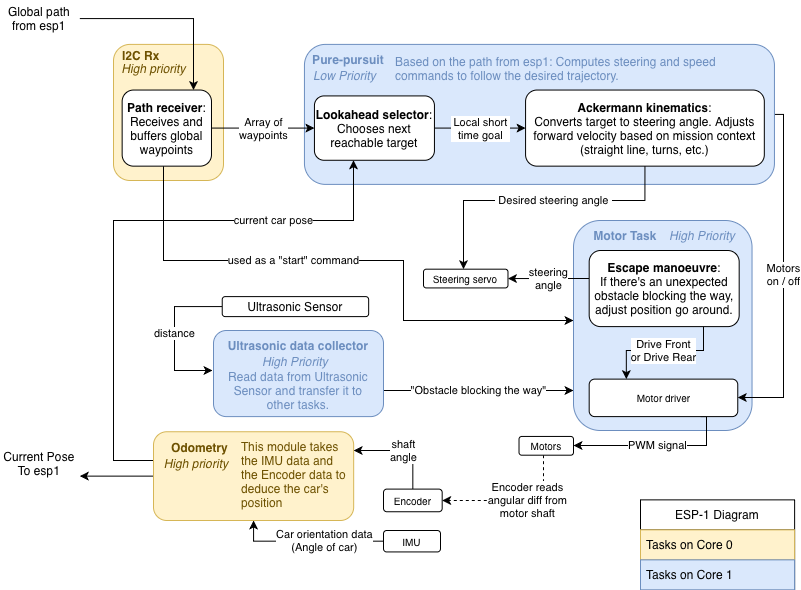

The diagram above was exported from draw.io. Its source (the exported page's mxGraphModel, read from the mxfile embedded in the PNG):
<mxGraphModel dx="1088" dy="726" grid="1" gridSize="10" guides="1" tooltips="1" connect="1" arrows="1" fold="1" page="1" pageScale="1" pageWidth="827" pageHeight="1169" math="0" shadow="0">
  <root>
    <mxCell id="0" />
    <mxCell id="1" parent="0" />
    <mxCell id="WGzf98A88iTcFOhJTFUj-14" parent="1" style="rounded=1;whiteSpace=wrap;html=1;container=0;fillColor=#fff2cc;strokeColor=#d6b656;" value="&lt;div&gt;&lt;br&gt;&lt;/div&gt;" vertex="1">
      <mxGeometry height="136.11" width="110" x="123" y="63.89" as="geometry" />
    </mxCell>
    <mxCell id="WGzf98A88iTcFOhJTFUj-9" parent="1" style="rounded=1;whiteSpace=wrap;html=1;container=0;fillColor=#dae8fc;strokeColor=#6c8ebf;" value="&lt;div&gt;&lt;br&gt;&lt;/div&gt;" vertex="1">
      <mxGeometry height="210" width="178.53" x="583" y="240" as="geometry" />
    </mxCell>
    <mxCell id="WGzf98A88iTcFOhJTFUj-17" edge="1" parent="1" source="nl5XOhFEq0RwAMfegmoy-67" style="edgeStyle=orthogonalEdgeStyle;rounded=0;orthogonalLoop=1;jettySize=auto;html=1;" target="71zKEYBj0RyQ4byEKKdo-35" value="Motors&lt;div&gt;on / off&lt;/div&gt;">
      <mxGeometry relative="1" as="geometry">
        <Array as="points">
          <mxPoint x="793" y="134" />
          <mxPoint x="793" y="417" />
        </Array>
      </mxGeometry>
    </mxCell>
    <mxCell id="nl5XOhFEq0RwAMfegmoy-67" parent="1" style="rounded=1;whiteSpace=wrap;html=1;fillColor=#dae8fc;strokeColor=#6c8ebf;" value="" vertex="1">
      <mxGeometry height="140" width="470" x="313.94" y="63.89" as="geometry" />
    </mxCell>
    <mxCell id="nl5XOhFEq0RwAMfegmoy-56" edge="1" parent="1" source="71zKEYBj0RyQ4byEKKdo-27" style="edgeStyle=orthogonalEdgeStyle;rounded=0;orthogonalLoop=1;jettySize=auto;html=1;" target="71zKEYBj0RyQ4byEKKdo-50">
      <mxGeometry relative="1" as="geometry">
        <Array as="points">
          <mxPoint x="81" y="500" />
        </Array>
        <mxPoint x="153" y="480" as="sourcePoint" />
        <mxPoint x="81.0044827586207" y="42.955422575155985" as="targetPoint" />
      </mxGeometry>
    </mxCell>
    <mxCell id="nl5XOhFEq0RwAMfegmoy-57" edge="1" parent="1" source="71zKEYBj0RyQ4byEKKdo-27" style="edgeStyle=orthogonalEdgeStyle;rounded=0;orthogonalLoop=1;jettySize=auto;html=1;" target="nl5XOhFEq0RwAMfegmoy-2" value="current car pose">
      <mxGeometry relative="1" x="0.5164" as="geometry">
        <mxPoint as="offset" />
        <Array as="points">
          <mxPoint x="123" y="480" />
          <mxPoint x="123" y="240" />
          <mxPoint x="363" y="240" />
        </Array>
      </mxGeometry>
    </mxCell>
    <mxCell id="71zKEYBj0RyQ4byEKKdo-27" parent="1" style="rounded=1;whiteSpace=wrap;html=1;fillColor=#fff2cc;strokeColor=#d6b656;container=0;" value="" vertex="1">
      <mxGeometry height="88.75" width="200.17" x="163" y="451.25" as="geometry" />
    </mxCell>
    <mxCell id="71zKEYBj0RyQ4byEKKdo-34" edge="1" parent="1" source="71zKEYBj0RyQ4byEKKdo-35" style="edgeStyle=orthogonalEdgeStyle;rounded=0;orthogonalLoop=1;jettySize=auto;html=1;exitX=0.75;exitY=1;exitDx=0;exitDy=0;" target="71zKEYBj0RyQ4byEKKdo-37" value="PWM signal">
      <mxGeometry relative="1" as="geometry">
        <Array as="points">
          <mxPoint x="716" y="436" />
          <mxPoint x="716" y="465" />
        </Array>
      </mxGeometry>
    </mxCell>
    <mxCell id="71zKEYBj0RyQ4byEKKdo-35" parent="1" style="rounded=1;whiteSpace=wrap;html=1;container=0;" value="&lt;font style=&quot;font-size: 10px;&quot;&gt;Motor driver&lt;/font&gt;" vertex="1">
      <mxGeometry height="37.49467448162856" width="148.58191692648091" x="598.6771608166548" y="398.62024629734685" as="geometry" />
    </mxCell>
    <mxCell id="tWON2vwbHbl6tTxutVHY-12" edge="1" parent="1" source="71zKEYBj0RyQ4byEKKdo-37" style="edgeStyle=orthogonalEdgeStyle;rounded=0;orthogonalLoop=1;jettySize=auto;html=1;dashed=1;" target="71zKEYBj0RyQ4byEKKdo-39" value="Encoder reads&lt;div&gt;angular diff from&lt;/div&gt;&lt;div&gt;motor shaft&lt;/div&gt;">
      <mxGeometry relative="1" x="-0.1659" as="geometry">
        <mxPoint as="offset" />
        <Array as="points">
          <mxPoint x="553" y="520" />
        </Array>
      </mxGeometry>
    </mxCell>
    <mxCell id="71zKEYBj0RyQ4byEKKdo-37" parent="1" style="rounded=1;whiteSpace=wrap;html=1;container=0;" value="&lt;font style=&quot;font-size: 10px;&quot;&gt;Motors&lt;/font&gt;" vertex="1">
      <mxGeometry height="18.74733724081428" width="54.48003620637635" x="528.5181011767073" y="455.93815642528534" as="geometry" />
    </mxCell>
    <mxCell id="tWON2vwbHbl6tTxutVHY-11" edge="1" parent="1" source="71zKEYBj0RyQ4byEKKdo-39" style="edgeStyle=orthogonalEdgeStyle;rounded=0;orthogonalLoop=1;jettySize=auto;html=1;" target="71zKEYBj0RyQ4byEKKdo-27" value="shaft&lt;div&gt;angle&lt;/div&gt;">
      <mxGeometry relative="1" x="-0.0196" as="geometry">
        <mxPoint as="offset" />
        <Array as="points">
          <mxPoint x="422" y="470" />
        </Array>
      </mxGeometry>
    </mxCell>
    <mxCell id="71zKEYBj0RyQ4byEKKdo-39" parent="1" style="rounded=1;whiteSpace=wrap;html=1;container=0;" value="&lt;font style=&quot;font-size: 10px;&quot;&gt;Encoder&lt;/font&gt;" vertex="1">
      <mxGeometry height="22.65" width="58.68" x="393" y="508.6" as="geometry" />
    </mxCell>
    <mxCell id="tWON2vwbHbl6tTxutVHY-10" edge="1" parent="1" source="71zKEYBj0RyQ4byEKKdo-44" style="edgeStyle=orthogonalEdgeStyle;rounded=0;orthogonalLoop=1;jettySize=auto;html=1;entryX=0.5;entryY=1;entryDx=0;entryDy=0;" target="71zKEYBj0RyQ4byEKKdo-27" value="Car orientation data&lt;div&gt;(Angle of car)&lt;/div&gt;">
      <mxGeometry relative="1" x="-0.2101" y="-1" as="geometry">
        <mxPoint as="offset" />
        <Array as="points">
          <mxPoint x="263" y="561" />
        </Array>
      </mxGeometry>
    </mxCell>
    <mxCell id="71zKEYBj0RyQ4byEKKdo-44" parent="1" style="rounded=1;whiteSpace=wrap;html=1;container=0;" value="&lt;font style=&quot;font-size: 10px;&quot;&gt;IMU&lt;/font&gt;" vertex="1">
      <mxGeometry height="21.43" width="57" x="393" y="550" as="geometry" />
    </mxCell>
    <mxCell id="71zKEYBj0RyQ4byEKKdo-50" parent="1" style="text;html=1;whiteSpace=wrap;strokeColor=none;fillColor=none;align=center;verticalAlign=middle;rounded=0;" value="Current Pose&lt;div&gt;To esp1&lt;/div&gt;" vertex="1">
      <mxGeometry height="53.89" width="80" x="9.33" y="455.94" as="geometry" />
    </mxCell>
    <mxCell id="nl5XOhFEq0RwAMfegmoy-49" edge="1" parent="1" source="71zKEYBj0RyQ4byEKKdo-51" style="edgeStyle=orthogonalEdgeStyle;rounded=0;orthogonalLoop=1;jettySize=auto;html=1;" target="71zKEYBj0RyQ4byEKKdo-29">
      <mxGeometry relative="1" as="geometry">
        <Array as="points">
          <mxPoint x="203" y="80" />
          <mxPoint x="203" y="80" />
        </Array>
        <mxPoint x="192" y="50" as="sourcePoint" />
      </mxGeometry>
    </mxCell>
    <mxCell id="71zKEYBj0RyQ4byEKKdo-51" parent="1" style="text;html=1;whiteSpace=wrap;strokeColor=none;fillColor=none;align=center;verticalAlign=middle;rounded=0;" value="Global path&lt;div&gt;from esp1&lt;/div&gt;" vertex="1">
      <mxGeometry height="36.11" width="80" x="9.33" y="20" as="geometry" />
    </mxCell>
    <mxCell id="nl5XOhFEq0RwAMfegmoy-7" edge="1" parent="1" source="71zKEYBj0RyQ4byEKKdo-29" style="edgeStyle=orthogonalEdgeStyle;rounded=0;orthogonalLoop=1;jettySize=auto;html=1;entryX=0;entryY=0.5;entryDx=0;entryDy=0;" target="nl5XOhFEq0RwAMfegmoy-2" value="Array of&lt;div&gt;waypoints&lt;/div&gt;">
      <mxGeometry relative="1" x="0.0038" as="geometry">
        <mxPoint as="offset" />
      </mxGeometry>
    </mxCell>
    <mxCell id="tWON2vwbHbl6tTxutVHY-15" edge="1" parent="1" source="71zKEYBj0RyQ4byEKKdo-29" style="edgeStyle=orthogonalEdgeStyle;rounded=0;orthogonalLoop=1;jettySize=auto;html=1;" target="WGzf98A88iTcFOhJTFUj-9" value="used as a &quot;start&quot; command">
      <mxGeometry relative="1" x="-0.2049" as="geometry">
        <mxPoint as="offset" />
        <Array as="points">
          <mxPoint x="173" y="280" />
          <mxPoint x="413" y="280" />
          <mxPoint x="413" y="340" />
        </Array>
        <mxPoint x="193.28" y="185.64999999999998" as="sourcePoint" />
        <mxPoint x="596.9199999999998" y="398.05500000000006" as="targetPoint" />
      </mxGeometry>
    </mxCell>
    <mxCell id="71zKEYBj0RyQ4byEKKdo-29" parent="1" style="rounded=1;whiteSpace=wrap;html=1;container=0;" value="&lt;b&gt;Path receiver&lt;/b&gt;:&lt;div&gt;Receives and buffers global waypoints&lt;/div&gt;" vertex="1">
      <mxGeometry height="76.11" width="89.33" x="131.64999999999998" y="109.5399999999999" as="geometry" />
    </mxCell>
    <mxCell id="nDez7TuM-NyB9dIOtzWU-2" parent="1" style="text;html=1;whiteSpace=wrap;strokeColor=none;fillColor=none;align=center;verticalAlign=middle;rounded=0;fontColor=#6C8EBF;" value="&lt;font style=&quot;&quot;&gt;&lt;span style=&quot;caret-color: rgb(0, 0, 0);&quot;&gt;&lt;b style=&quot;&quot;&gt;Pure-pursuit&lt;/b&gt;&lt;/span&gt;&lt;/font&gt;" vertex="1">
      <mxGeometry height="30" width="90" x="313" y="63.89000000000004" as="geometry" />
    </mxCell>
    <mxCell id="nl5XOhFEq0RwAMfegmoy-1" parent="1" style="text;html=1;whiteSpace=wrap;strokeColor=none;fillColor=none;align=left;verticalAlign=middle;rounded=0;labelBorderColor=none;fontColor=#6C8EBF;" value="&lt;span style=&quot;&quot;&gt;Based on the path from esp1: Computes steering and speed commands to follow the desired trajectory.&lt;/span&gt;" vertex="1">
      <mxGeometry height="42.13" width="333.01" x="403" y="67.41" as="geometry" />
    </mxCell>
    <mxCell id="nl5XOhFEq0RwAMfegmoy-8" edge="1" parent="1" source="nl5XOhFEq0RwAMfegmoy-2" style="edgeStyle=orthogonalEdgeStyle;rounded=0;orthogonalLoop=1;jettySize=auto;html=1;" target="nl5XOhFEq0RwAMfegmoy-5" value="&amp;nbsp;Local short&amp;nbsp;&lt;div&gt;time goal&lt;/div&gt;">
      <mxGeometry relative="1" as="geometry" />
    </mxCell>
    <mxCell id="nl5XOhFEq0RwAMfegmoy-2" parent="1" style="rounded=1;whiteSpace=wrap;html=1;container=0;" value="&lt;b&gt;Lookahead selector&lt;/b&gt;:&lt;div&gt;Chooses next reachable target&lt;/div&gt;" vertex="1">
      <mxGeometry height="64.35" width="120" x="323.94" y="115.41999999999996" as="geometry" />
    </mxCell>
    <mxCell id="nl5XOhFEq0RwAMfegmoy-5" parent="1" style="rounded=1;whiteSpace=wrap;html=1;container=0;" value="&lt;b&gt;Ackermann kinematics&lt;/b&gt;:&lt;div&gt;Converts target to steering angle. Adjusts forward velocity based on mission context (straight line, turns, etc.)&lt;/div&gt;" vertex="1">
      <mxGeometry height="76.11" width="238.75" x="535.07" y="109.54" as="geometry" />
    </mxCell>
    <mxCell id="8" edge="1" parent="1" source="tWON2vwbHbl6tTxutVHY-13" style="edgeStyle=orthogonalEdgeStyle;shape=connector;rounded=0;html=1;entryX=1;entryY=0.5;entryDx=0;entryDy=0;strokeColor=default;align=center;verticalAlign=middle;fontFamily=Helvetica;fontSize=11;fontColor=default;labelBackgroundColor=default;endArrow=classic;" target="2" value="steering&lt;div&gt;angle&lt;/div&gt;">
      <mxGeometry relative="1" as="geometry">
        <Array as="points">
          <mxPoint x="583" y="298" />
          <mxPoint x="583" y="298" />
        </Array>
      </mxGeometry>
    </mxCell>
    <mxCell id="7" edge="1" parent="1" source="nl5XOhFEq0RwAMfegmoy-10" style="edgeStyle=orthogonalEdgeStyle;shape=connector;rounded=0;html=1;strokeColor=default;align=center;verticalAlign=middle;fontFamily=Helvetica;fontSize=11;fontColor=default;labelBackgroundColor=default;endArrow=classic;" value="distance">
      <mxGeometry relative="1" as="geometry">
        <Array as="points">
          <mxPoint x="184" y="326" />
          <mxPoint x="184" y="390" />
        </Array>
        <mxPoint x="222" y="390" as="targetPoint" />
      </mxGeometry>
    </mxCell>
    <mxCell id="nl5XOhFEq0RwAMfegmoy-10" parent="1" style="rounded=1;whiteSpace=wrap;html=1;container=0;" value="Ultrasonic Sensor" vertex="1">
      <mxGeometry height="20" width="146.43" x="231.73000000000008" y="316.11" as="geometry" />
    </mxCell>
    <mxCell id="2" parent="1" style="rounded=1;whiteSpace=wrap;html=1;container=0;" value="&lt;font style=&quot;font-size: 10px;&quot;&gt;Steering servo&lt;/font&gt;" vertex="1">
      <mxGeometry height="18.75" width="84.48" x="433" y="288.67999999999995" as="geometry" />
    </mxCell>
    <mxCell id="6" edge="1" parent="1" source="nl5XOhFEq0RwAMfegmoy-5" style="edgeStyle=orthogonalEdgeStyle;shape=connector;rounded=0;html=1;strokeColor=default;align=center;verticalAlign=middle;fontFamily=Helvetica;fontSize=11;fontColor=default;labelBackgroundColor=default;endArrow=classic;exitX=0.5;exitY=1;exitDx=0;exitDy=0;" target="2" value="&amp;nbsp;Desired steering angle&amp;nbsp;">
      <mxGeometry relative="1" x="-0.117" as="geometry">
        <mxPoint as="offset" />
        <Array as="points">
          <mxPoint x="654" y="220" />
          <mxPoint x="473" y="220" />
        </Array>
      </mxGeometry>
    </mxCell>
    <mxCell id="tWON2vwbHbl6tTxutVHY-14" edge="1" parent="1" style="edgeStyle=orthogonalEdgeStyle;shape=connector;rounded=0;html=1;strokeColor=default;align=center;verticalAlign=middle;fontFamily=Helvetica;fontSize=11;fontColor=default;labelBackgroundColor=default;endArrow=classic;" target="WGzf98A88iTcFOhJTFUj-9" value="&quot;Obstacle blocking the way&quot;">
      <mxGeometry relative="1" x="0.0249" as="geometry">
        <mxPoint as="offset" />
        <Array as="points">
          <mxPoint x="563" y="410" />
          <mxPoint x="563" y="410" />
        </Array>
        <mxPoint x="387.8899999999999" y="410" as="sourcePoint" />
        <mxPoint x="645" y="328" as="targetPoint" />
      </mxGeometry>
    </mxCell>
    <mxCell id="WGzf98A88iTcFOhJTFUj-23" edge="1" parent="1" source="tWON2vwbHbl6tTxutVHY-13" style="edgeStyle=orthogonalEdgeStyle;rounded=0;orthogonalLoop=1;jettySize=auto;html=1;entryX=0.25;entryY=0;entryDx=0;entryDy=0;" target="71zKEYBj0RyQ4byEKKdo-35" value="Drive Front&lt;div&gt;or Drive Rear&lt;/div&gt;">
      <mxGeometry relative="1" x="-0.0136" as="geometry">
        <mxPoint as="offset" />
        <Array as="points">
          <mxPoint x="713" y="370" />
          <mxPoint x="636" y="370" />
        </Array>
        <mxPoint x="713" y="400" as="targetPoint" />
      </mxGeometry>
    </mxCell>
    <mxCell id="tWON2vwbHbl6tTxutVHY-13" parent="1" style="rounded=1;whiteSpace=wrap;html=1;container=0;" value="&lt;b&gt;Escape&amp;nbsp;manoeuvre&lt;/b&gt;:&lt;div&gt;If there's an unexpected obstacle blocking the way, adjust position go around.&lt;/div&gt;" vertex="1">
      <mxGeometry height="76.11" width="150" x="598.68" y="270" as="geometry" />
    </mxCell>
    <mxCell id="WGzf98A88iTcFOhJTFUj-11" parent="1" style="text;html=1;whiteSpace=wrap;strokeColor=none;fillColor=none;align=center;verticalAlign=middle;rounded=0;fontColor=#6C8EBF;" value="&lt;b&gt;Motor Task&lt;/b&gt;" vertex="1">
      <mxGeometry height="30" width="90" x="589.9999999999999" y="240" as="geometry" />
    </mxCell>
    <mxCell id="WGzf98A88iTcFOhJTFUj-18" parent="1" style="rounded=1;whiteSpace=wrap;html=1;container=0;fillColor=#dae8fc;strokeColor=#6c8ebf;" value="" vertex="1">
      <mxGeometry height="86.11" width="170" x="223" y="350" as="geometry" />
    </mxCell>
    <mxCell id="WGzf98A88iTcFOhJTFUj-19" parent="1" style="text;html=1;whiteSpace=wrap;strokeColor=none;fillColor=none;align=center;verticalAlign=middle;rounded=0;fontColor=#6C8EBF;" value="&lt;b&gt;Ultrasonic data collector&lt;/b&gt;" vertex="1">
      <mxGeometry height="30" width="160" x="228" y="350" as="geometry" />
    </mxCell>
    <mxCell id="2nOBte3XIogI1roapSlW-8" parent="1" style="text;html=1;whiteSpace=wrap;strokeColor=none;fillColor=none;align=center;verticalAlign=middle;rounded=0;container=0;fontStyle=1;fontColor=light-dark(#000000,#6D5100);" value="&lt;font color=&quot;#6d5100&quot;&gt;&lt;span style=&quot;caret-color: rgb(109, 81, 0);&quot;&gt;I2C Rx&lt;/span&gt;&lt;/font&gt;" vertex="1">
      <mxGeometry height="16.11" width="48.35" x="126.66000000000001" y="67.41" as="geometry" />
    </mxCell>
    <mxCell id="0K8A9QJXphKmjGHvrPgj-9" parent="1" style="text;html=1;whiteSpace=wrap;strokeColor=none;fillColor=none;align=center;verticalAlign=middle;rounded=0;fontColor=#6C8EBF;" value="Read data from Ultrasonic Sensor and transfer it to other tasks." vertex="1">
      <mxGeometry height="51.38" width="160" x="228" y="384.73" as="geometry" />
    </mxCell>
    <mxCell id="njl32NdoY-ocxzRgjKOq-8" parent="1" style="swimlane;fontStyle=0;childLayout=stackLayout;horizontal=1;startSize=30;horizontalStack=0;resizeParent=1;resizeParentMax=0;resizeLast=0;collapsible=1;marginBottom=0;whiteSpace=wrap;html=1;" value="ESP-1 Diagram" vertex="1">
      <mxGeometry height="90" width="154.12" x="649.9999999999999" y="519.37" as="geometry" />
    </mxCell>
    <mxCell id="njl32NdoY-ocxzRgjKOq-9" parent="njl32NdoY-ocxzRgjKOq-8" style="text;strokeColor=#d6b656;fillColor=#fff2cc;align=left;verticalAlign=middle;spacingLeft=4;spacingRight=4;overflow=hidden;points=[[0,0.5],[1,0.5]];portConstraint=eastwest;rotatable=0;whiteSpace=wrap;html=1;" value="Tasks on Core 0" vertex="1">
      <mxGeometry height="30" width="154.12" y="30" as="geometry" />
    </mxCell>
    <mxCell id="njl32NdoY-ocxzRgjKOq-10" parent="njl32NdoY-ocxzRgjKOq-8" style="text;strokeColor=#6c8ebf;fillColor=#dae8fc;align=left;verticalAlign=middle;spacingLeft=4;spacingRight=4;overflow=hidden;points=[[0,0.5],[1,0.5]];portConstraint=eastwest;rotatable=0;whiteSpace=wrap;html=1;" value="&lt;span&gt;Tasks on Core 1&lt;/span&gt;" vertex="1">
      <mxGeometry height="30" width="154.12" y="60" as="geometry" />
    </mxCell>
    <mxCell id="njl32NdoY-ocxzRgjKOq-11" parent="1" style="text;html=1;whiteSpace=wrap;strokeColor=none;fillColor=none;align=center;verticalAlign=middle;rounded=0;container=0;fontStyle=1;fontColor=light-dark(#000000,#6D5100);" value="&lt;font color=&quot;#6d5100&quot;&gt;&lt;span style=&quot;caret-color: rgb(109, 81, 0); font-weight: 400;&quot;&gt;&lt;i&gt;High prior&lt;span style=&quot;white-space: pre;&quot;&gt;ity&lt;/span&gt;&lt;/i&gt;&lt;/span&gt;&lt;/font&gt;" vertex="1">
      <mxGeometry height="16.11" width="73.34" x="126.66" y="80.42" as="geometry" />
    </mxCell>
    <mxCell id="njl32NdoY-ocxzRgjKOq-12" parent="1" style="text;html=1;whiteSpace=wrap;strokeColor=none;fillColor=none;align=left;verticalAlign=middle;rounded=0;labelBorderColor=none;fontColor=#6C8EBF;" value="&lt;span style=&quot;&quot;&gt;&lt;i&gt;Low Priority&lt;/i&gt;&lt;/span&gt;" vertex="1">
      <mxGeometry height="15.42" width="67" x="321" y="86.95" as="geometry" />
    </mxCell>
    <mxCell id="njl32NdoY-ocxzRgjKOq-14" parent="1" style="text;html=1;whiteSpace=wrap;strokeColor=none;fillColor=none;align=right;verticalAlign=middle;rounded=0;container=0;fontStyle=1;fontColor=light-dark(#000000,#6D5100);" value="&lt;font color=&quot;#6d5100&quot;&gt;&lt;span style=&quot;caret-color: rgb(109, 81, 0);&quot;&gt;Odometry&lt;/span&gt;&lt;/font&gt;" vertex="1">
      <mxGeometry height="16.11" width="72.02" x="167.98" y="458.58" as="geometry" />
    </mxCell>
    <mxCell id="njl32NdoY-ocxzRgjKOq-15" parent="1" style="text;html=1;whiteSpace=wrap;strokeColor=none;fillColor=none;align=left;verticalAlign=middle;rounded=0;container=0;fontStyle=1;fontColor=light-dark(#000000,#6D5100);" value="&lt;font color=&quot;#6d5100&quot;&gt;&lt;span style=&quot;caret-color: rgb(109, 81, 0); font-weight: 400;&quot;&gt;This module takes the IMU data and the Encoder data to deduce the car's position&lt;/span&gt;&lt;/font&gt;" vertex="1">
      <mxGeometry height="71.28" width="112.34" x="248.78" y="458.58000000000004" as="geometry" />
    </mxCell>
    <mxCell id="njl32NdoY-ocxzRgjKOq-17" parent="1" style="text;html=1;whiteSpace=wrap;strokeColor=none;fillColor=none;align=right;verticalAlign=middle;rounded=0;container=0;fontStyle=1;fontColor=light-dark(#000000,#6D5100);" value="&lt;font color=&quot;#6d5100&quot;&gt;&lt;span style=&quot;caret-color: rgb(109, 81, 0); font-weight: 400;&quot;&gt;&lt;i&gt;High prior&lt;span style=&quot;white-space: pre;&quot;&gt;ity&lt;/span&gt;&lt;/i&gt;&lt;/span&gt;&lt;/font&gt;" vertex="1">
      <mxGeometry height="16.11" width="72.02" x="167.98" y="474.83" as="geometry" />
    </mxCell>
    <mxCell id="njl32NdoY-ocxzRgjKOq-19" parent="1" style="text;html=1;whiteSpace=wrap;strokeColor=none;fillColor=none;align=center;verticalAlign=middle;rounded=0;fontColor=#6C8EBF;" value="&lt;i&gt;High Priority&lt;/i&gt;" vertex="1">
      <mxGeometry height="21.38" width="70" x="269.94" y="370" as="geometry" />
    </mxCell>
    <mxCell id="njl32NdoY-ocxzRgjKOq-20" parent="1" style="text;html=1;whiteSpace=wrap;strokeColor=none;fillColor=none;align=center;verticalAlign=middle;rounded=0;fontColor=#6C8EBF;" value="&lt;i&gt;High Priority&lt;/i&gt;" vertex="1">
      <mxGeometry height="21.38" width="70" x="677.26" y="244.31" as="geometry" />
    </mxCell>
  </root>
</mxGraphModel>